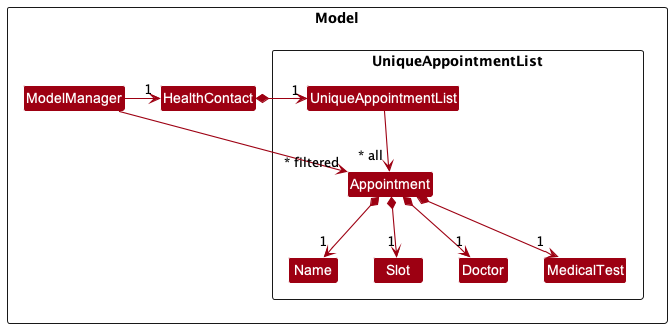

The diagram above was rendered by PlantUML. Its source (embedded in the PNG):
@startuml
!include style.puml
skinparam arrowThickness 1.1
skinparam arrowColor MODEL_COLOR
skinparam classBackgroundColor MODEL_COLOR

Package Model <<Rectangle>> {
    Class HealthContact
    Class ModelManager

    Package UniqueAppointmentList <<Rectangle>> {
        Class UniqueAppointmentList
        Class Appointment
        Class Name
        Class Slot
        Class Doctor
        Class MedicalTest
    }
}

HealthContact *-right-> "1" UniqueAppointmentList
ModelManager -right-> "1" HealthContact
ModelManager -->"~* filtered" Appointment

UniqueAppointmentList --> "~* all" Appointment
Appointment *--> "1" Name
Appointment *--> "1" Slot
Appointment *--> "1" Doctor
Appointment *--> "1" MedicalTest

@enduml